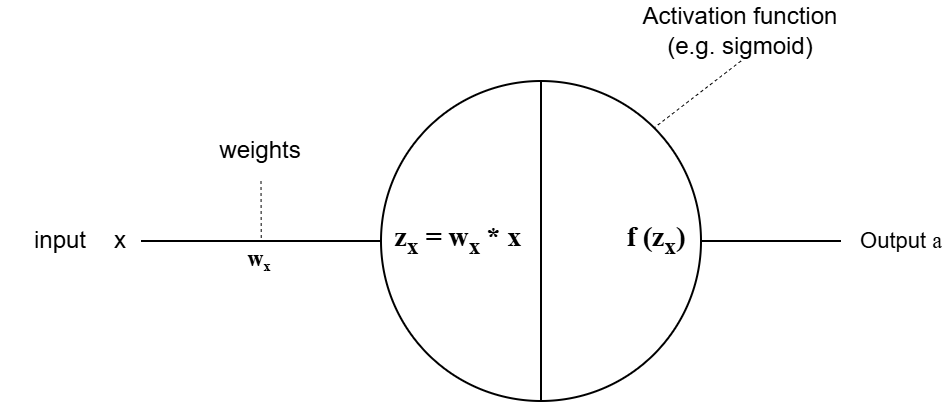

The diagram above was exported from draw.io. Its source (the exported page's mxGraphModel, read from the mxfile embedded in the PNG):
<mxGraphModel dx="735" dy="502" grid="1" gridSize="10" guides="1" tooltips="1" connect="1" arrows="1" fold="1" page="1" pageScale="1" pageWidth="850" pageHeight="1100" math="0" shadow="0">
  <root>
    <mxCell id="0" />
    <mxCell id="1" parent="0" />
    <mxCell id="t24LFLkwLsQTAv5NFlOj-9" style="edgeStyle=orthogonalEdgeStyle;rounded=0;orthogonalLoop=1;jettySize=auto;html=1;exitX=1;exitY=0.5;exitDx=0;exitDy=0;endArrow=none;startFill=0;" parent="1" source="t24LFLkwLsQTAv5NFlOj-1" edge="1">
      <mxGeometry relative="1" as="geometry">
        <mxPoint x="549.9999999999998" y="400.0588235294118" as="targetPoint" />
      </mxGeometry>
    </mxCell>
    <mxCell id="t24LFLkwLsQTAv5NFlOj-10" value="Output &lt;font face=&quot;Times New Roman&quot;&gt;a&lt;/font&gt;" style="edgeLabel;html=1;align=center;verticalAlign=middle;resizable=0;points=[];" parent="t24LFLkwLsQTAv5NFlOj-9" vertex="1" connectable="0">
      <mxGeometry x="0.9252" y="-1" relative="1" as="geometry">
        <mxPoint x="32" y="-1" as="offset" />
      </mxGeometry>
    </mxCell>
    <mxCell id="t24LFLkwLsQTAv5NFlOj-1" value="&lt;font style=&quot;font-size: 14px;&quot; face=&quot;Times New Roman&quot;&gt;&lt;b style=&quot;&quot;&gt;z&lt;sub style=&quot;&quot;&gt;x&lt;/sub&gt;&amp;nbsp;= w&lt;sub style=&quot;&quot;&gt;x &lt;/sub&gt;* x&amp;nbsp; &amp;nbsp; &amp;nbsp; &amp;nbsp; &amp;nbsp; &amp;nbsp; &amp;nbsp; &amp;nbsp;f (z&lt;sub style=&quot;&quot;&gt;x&lt;/sub&gt;)&lt;/b&gt;&lt;/font&gt;" style="ellipse;whiteSpace=wrap;html=1;aspect=fixed;" parent="1" vertex="1">
      <mxGeometry x="320" y="320" width="160" height="160" as="geometry" />
    </mxCell>
    <mxCell id="t24LFLkwLsQTAv5NFlOj-2" value="" style="endArrow=none;html=1;rounded=0;exitX=0.5;exitY=1;exitDx=0;exitDy=0;entryX=0.5;entryY=0;entryDx=0;entryDy=0;" parent="1" source="t24LFLkwLsQTAv5NFlOj-1" target="t24LFLkwLsQTAv5NFlOj-1" edge="1">
      <mxGeometry width="50" height="50" relative="1" as="geometry">
        <mxPoint x="410" y="450" as="sourcePoint" />
        <mxPoint x="460" y="400" as="targetPoint" />
      </mxGeometry>
    </mxCell>
    <mxCell id="t24LFLkwLsQTAv5NFlOj-3" value="" style="endArrow=none;html=1;rounded=0;entryX=0;entryY=0.5;entryDx=0;entryDy=0;" parent="1" target="t24LFLkwLsQTAv5NFlOj-1" edge="1">
      <mxGeometry width="50" height="50" relative="1" as="geometry">
        <mxPoint x="200" y="400" as="sourcePoint" />
        <mxPoint x="290" y="350" as="targetPoint" />
      </mxGeometry>
    </mxCell>
    <mxCell id="t24LFLkwLsQTAv5NFlOj-4" value="&lt;font face=&quot;Times New Roman&quot;&gt;w&lt;span style=&quot;font-size: 8.33333px;&quot;&gt;&lt;sub&gt;x&lt;/sub&gt;&lt;/span&gt;&lt;/font&gt;" style="edgeLabel;html=1;align=center;verticalAlign=middle;resizable=0;points=[];fontStyle=1" parent="t24LFLkwLsQTAv5NFlOj-3" vertex="1" connectable="0">
      <mxGeometry x="-0.034" y="3" relative="1" as="geometry">
        <mxPoint x="1" y="13" as="offset" />
      </mxGeometry>
    </mxCell>
    <mxCell id="t24LFLkwLsQTAv5NFlOj-6" style="edgeStyle=orthogonalEdgeStyle;rounded=0;orthogonalLoop=1;jettySize=auto;html=1;exitX=0.5;exitY=1;exitDx=0;exitDy=0;endArrow=none;startFill=0;strokeWidth=0.5;dashed=1;" parent="1" source="t24LFLkwLsQTAv5NFlOj-5" edge="1">
      <mxGeometry relative="1" as="geometry">
        <mxPoint x="260.11764705882354" y="399.9999999999999" as="targetPoint" />
      </mxGeometry>
    </mxCell>
    <mxCell id="t24LFLkwLsQTAv5NFlOj-5" value="weights" style="text;html=1;align=center;verticalAlign=middle;whiteSpace=wrap;rounded=0;" parent="1" vertex="1">
      <mxGeometry x="230" y="340" width="60" height="30" as="geometry" />
    </mxCell>
    <mxCell id="t24LFLkwLsQTAv5NFlOj-7" value="x" style="text;html=1;align=center;verticalAlign=middle;whiteSpace=wrap;rounded=0;" parent="1" vertex="1">
      <mxGeometry x="160" y="385" width="60" height="30" as="geometry" />
    </mxCell>
    <mxCell id="t24LFLkwLsQTAv5NFlOj-8" value="input" style="text;html=1;align=center;verticalAlign=middle;whiteSpace=wrap;rounded=0;" parent="1" vertex="1">
      <mxGeometry x="130" y="385" width="60" height="30" as="geometry" />
    </mxCell>
    <mxCell id="t24LFLkwLsQTAv5NFlOj-12" style="rounded=0;orthogonalLoop=1;jettySize=auto;html=1;exitX=0.5;exitY=1;exitDx=0;exitDy=0;entryX=1;entryY=0;entryDx=0;entryDy=0;endArrow=none;startFill=0;dashed=1;strokeWidth=0.5;" parent="1" source="t24LFLkwLsQTAv5NFlOj-11" target="t24LFLkwLsQTAv5NFlOj-1" edge="1">
      <mxGeometry relative="1" as="geometry" />
    </mxCell>
    <mxCell id="t24LFLkwLsQTAv5NFlOj-11" value="Activation function (e.g. sigmoid)" style="text;html=1;align=center;verticalAlign=middle;whiteSpace=wrap;rounded=0;" parent="1" vertex="1">
      <mxGeometry x="440" y="280" width="120" height="30" as="geometry" />
    </mxCell>
  </root>
</mxGraphModel>